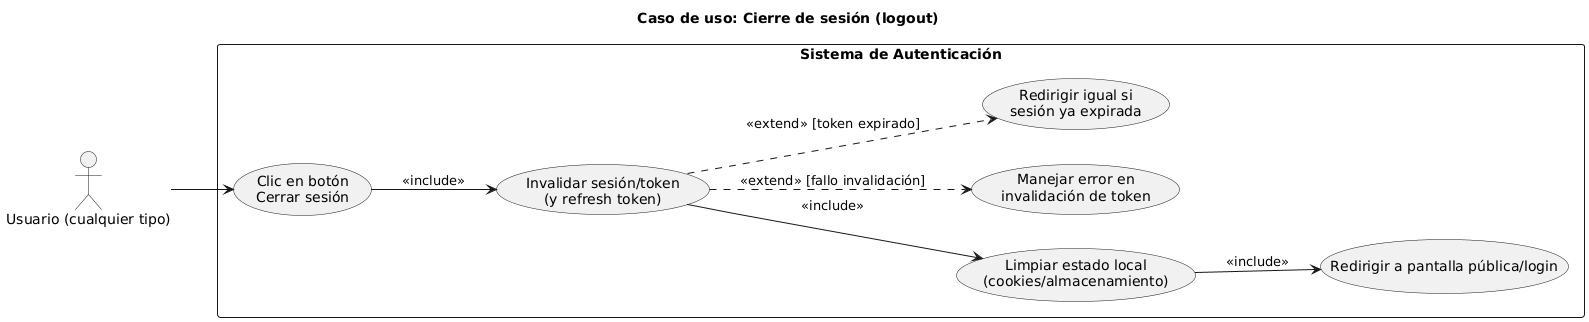

The diagram above was rendered by PlantUML. Its source (embedded in the PNG):
@startuml
title Caso de uso: Cierre de sesión (logout)
left to right direction

actor "Usuario (cualquier tipo)" as U

rectangle "Sistema de Autenticación" {
  usecase "Clic en botón\nCerrar sesión" as UC_Click
  usecase "Invalidar sesión/token\n(y refresh token)" as UC_Invalidar
  usecase "Limpiar estado local\n(cookies/almacenamiento)" as UC_Clear
  usecase "Redirigir a pantalla pública/login" as UC_Redirigir

  ' Flujos alternos
  usecase "Manejar error en\ninvalidación de token" as UC_Error
  usecase "Redirigir igual si\nsesión ya expirada" as UC_Expirada
}

' Relaciones principales
U --> UC_Click
UC_Click --> UC_Invalidar : <<include>>
UC_Invalidar --> UC_Clear : <<include>>
UC_Clear --> UC_Redirigir : <<include>>

' Extensiones y alternativas
UC_Invalidar ..> UC_Error : <<extend>> [fallo invalidación]
UC_Invalidar ..> UC_Expirada : <<extend>> [token expirado]
@enduml